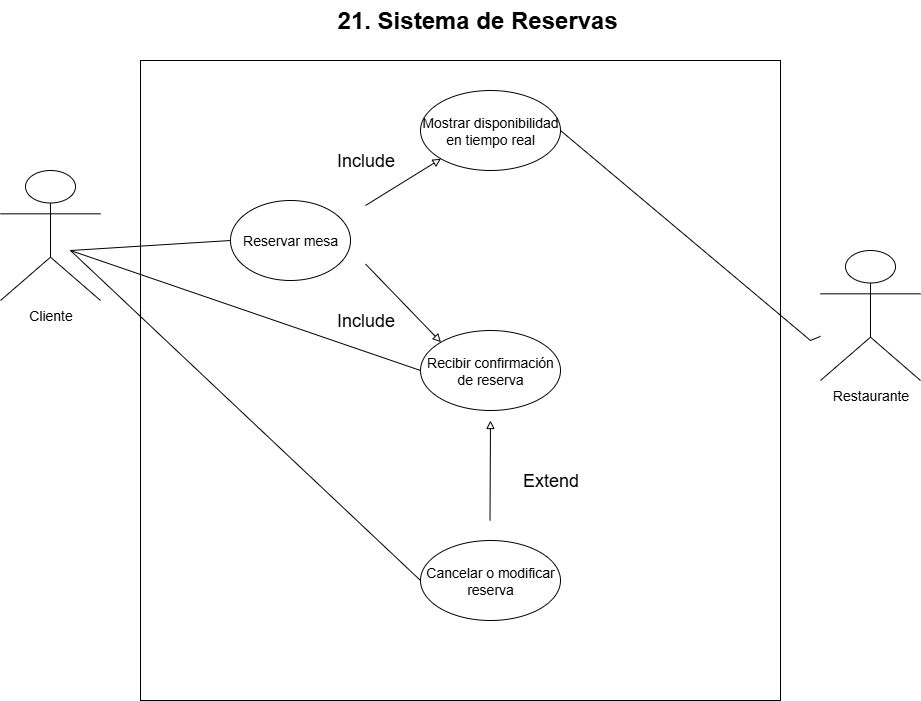

The diagram above was exported from draw.io. Its source (the exported page's mxGraphModel, read from the mxfile embedded in the PNG):
<mxGraphModel dx="1214" dy="1815" grid="1" gridSize="10" guides="1" tooltips="1" connect="1" arrows="1" fold="1" page="1" pageScale="1" pageWidth="850" pageHeight="1100" math="0" shadow="0">
  <root>
    <mxCell id="0" />
    <mxCell id="1" parent="0" />
    <mxCell id="lWXSp6GAilSoUmf1ry5m-1" value="" style="whiteSpace=wrap;html=1;aspect=fixed;" vertex="1" parent="1">
      <mxGeometry x="200" y="40" width="640" height="640" as="geometry" />
    </mxCell>
    <mxCell id="lWXSp6GAilSoUmf1ry5m-2" value="&lt;font style=&quot;font-size: 14px;&quot;&gt;Reservar mesa&lt;/font&gt;" style="ellipse;whiteSpace=wrap;html=1;" vertex="1" parent="1">
      <mxGeometry x="290" y="180" width="120" height="80" as="geometry" />
    </mxCell>
    <mxCell id="lWXSp6GAilSoUmf1ry5m-3" value="&lt;font style=&quot;font-size: 14px;&quot;&gt;Cancelar o modificar reserva&lt;/font&gt;" style="ellipse;whiteSpace=wrap;html=1;" vertex="1" parent="1">
      <mxGeometry x="480" y="520" width="140" height="80" as="geometry" />
    </mxCell>
    <mxCell id="lWXSp6GAilSoUmf1ry5m-4" value="&lt;font style=&quot;font-size: 14px;&quot;&gt;Recibir confirmación de reserva&lt;/font&gt;" style="ellipse;whiteSpace=wrap;html=1;" vertex="1" parent="1">
      <mxGeometry x="480" y="310" width="140" height="80" as="geometry" />
    </mxCell>
    <mxCell id="lWXSp6GAilSoUmf1ry5m-5" value="&lt;font style=&quot;font-size: 14px;&quot;&gt;Mostrar disponibilidad en tiempo real&lt;/font&gt;" style="ellipse;whiteSpace=wrap;html=1;" vertex="1" parent="1">
      <mxGeometry x="480" y="70" width="140" height="80" as="geometry" />
    </mxCell>
    <mxCell id="ltuc2M5uwx5N8KLTSnKJ-1" value="&lt;span style=&quot;font-size: 14px;&quot;&gt;Cliente&lt;/span&gt;" style="shape=umlActor;verticalLabelPosition=bottom;verticalAlign=top;html=1;outlineConnect=0;" vertex="1" parent="1">
      <mxGeometry x="60" y="150" width="100" height="130" as="geometry" />
    </mxCell>
    <mxCell id="ltuc2M5uwx5N8KLTSnKJ-2" value="&lt;span style=&quot;font-size: 14px;&quot;&gt;Restaurante&lt;/span&gt;" style="shape=umlActor;verticalLabelPosition=bottom;verticalAlign=top;html=1;outlineConnect=0;" vertex="1" parent="1">
      <mxGeometry x="880" y="230" width="100" height="130" as="geometry" />
    </mxCell>
    <mxCell id="YdMxL6f6bNHtEPxSLz2D-1" value="" style="endArrow=block;html=1;rounded=0;endFill=0;entryX=0;entryY=1;entryDx=0;entryDy=0;" edge="1" parent="1" target="lWXSp6GAilSoUmf1ry5m-5">
      <mxGeometry width="50" height="50" relative="1" as="geometry">
        <mxPoint x="425" y="185" as="sourcePoint" />
        <mxPoint x="425" y="255" as="targetPoint" />
      </mxGeometry>
    </mxCell>
    <mxCell id="YdMxL6f6bNHtEPxSLz2D-3" value="" style="endArrow=block;html=1;rounded=0;endFill=0;entryX=0;entryY=0;entryDx=0;entryDy=0;" edge="1" parent="1" target="lWXSp6GAilSoUmf1ry5m-4">
      <mxGeometry width="50" height="50" relative="1" as="geometry">
        <mxPoint x="425" y="243.5" as="sourcePoint" />
        <mxPoint x="501" y="196.5" as="targetPoint" />
      </mxGeometry>
    </mxCell>
    <mxCell id="jItVJwcQRzaYcfLWTR_l-1" value="&lt;font style=&quot;font-size: 18px;&quot;&gt;Include&lt;/font&gt;" style="text;html=1;align=center;verticalAlign=middle;resizable=0;points=[];autosize=1;strokeColor=none;fillColor=none;" vertex="1" parent="1">
      <mxGeometry x="385" y="280" width="80" height="40" as="geometry" />
    </mxCell>
    <mxCell id="jItVJwcQRzaYcfLWTR_l-2" value="&lt;font style=&quot;font-size: 18px;&quot;&gt;Include&lt;/font&gt;" style="text;html=1;align=center;verticalAlign=middle;resizable=0;points=[];autosize=1;strokeColor=none;fillColor=none;" vertex="1" parent="1">
      <mxGeometry x="385" y="120" width="80" height="40" as="geometry" />
    </mxCell>
    <mxCell id="9knRDweVJbHqHScNvYEb-1" value="" style="endArrow=block;html=1;rounded=0;endFill=0;entryX=0.5;entryY=1;entryDx=0;entryDy=0;" edge="1" parent="1">
      <mxGeometry width="50" height="50" relative="1" as="geometry">
        <mxPoint x="549.5" y="500" as="sourcePoint" />
        <mxPoint x="550" y="400" as="targetPoint" />
      </mxGeometry>
    </mxCell>
    <mxCell id="x_vpJYNmH0Tyx12auFAN-1" value="&lt;font style=&quot;font-size: 18px;&quot;&gt;Extend&lt;/font&gt;" style="text;html=1;align=center;verticalAlign=middle;resizable=0;points=[];autosize=1;strokeColor=none;fillColor=none;" vertex="1" parent="1">
      <mxGeometry x="570" y="440" width="80" height="40" as="geometry" />
    </mxCell>
    <mxCell id="rMDeyACccJFuDUnHIfMN-1" value="&lt;font style=&quot;font-size: 24px;&quot;&gt;&lt;b&gt;&lt;span style=&quot;line-height: 115%; font-family: Arial, sans-serif;&quot;&gt;21. Sistema de Reservas&lt;/span&gt;&lt;/b&gt;&lt;span style=&quot;line-height: 115%; font-family: Arial, sans-serif;&quot;&gt;&amp;nbsp;&lt;/span&gt;&lt;/font&gt;" style="text;html=1;align=center;verticalAlign=middle;resizable=0;points=[];autosize=1;strokeColor=none;fillColor=none;" vertex="1" parent="1">
      <mxGeometry x="385" y="-20" width="310" height="40" as="geometry" />
    </mxCell>
    <mxCell id="rMDeyACccJFuDUnHIfMN-2" value="" style="endArrow=none;html=1;rounded=0;entryX=0;entryY=0.5;entryDx=0;entryDy=0;" edge="1" parent="1" target="lWXSp6GAilSoUmf1ry5m-2">
      <mxGeometry width="50" height="50" relative="1" as="geometry">
        <mxPoint x="130" y="230" as="sourcePoint" />
        <mxPoint x="180" y="180" as="targetPoint" />
      </mxGeometry>
    </mxCell>
    <mxCell id="rMDeyACccJFuDUnHIfMN-3" value="" style="endArrow=none;html=1;rounded=0;entryX=0;entryY=0.5;entryDx=0;entryDy=0;" edge="1" parent="1" target="lWXSp6GAilSoUmf1ry5m-3">
      <mxGeometry width="50" height="50" relative="1" as="geometry">
        <mxPoint x="130" y="230" as="sourcePoint" />
        <mxPoint x="180" y="180" as="targetPoint" />
      </mxGeometry>
    </mxCell>
    <mxCell id="rMDeyACccJFuDUnHIfMN-4" value="" style="endArrow=none;html=1;rounded=0;entryX=0;entryY=0.5;entryDx=0;entryDy=0;" edge="1" parent="1" target="lWXSp6GAilSoUmf1ry5m-4">
      <mxGeometry width="50" height="50" relative="1" as="geometry">
        <mxPoint x="130" y="230" as="sourcePoint" />
        <mxPoint x="180" y="180" as="targetPoint" />
      </mxGeometry>
    </mxCell>
    <mxCell id="rMDeyACccJFuDUnHIfMN-5" value="" style="endArrow=none;html=1;rounded=0;exitX=1;exitY=0.5;exitDx=0;exitDy=0;" edge="1" parent="1" source="lWXSp6GAilSoUmf1ry5m-5" target="ltuc2M5uwx5N8KLTSnKJ-2">
      <mxGeometry width="50" height="50" relative="1" as="geometry">
        <mxPoint x="790" y="350" as="sourcePoint" />
        <mxPoint x="840" y="300" as="targetPoint" />
        <Array as="points">
          <mxPoint x="870" y="320" />
        </Array>
      </mxGeometry>
    </mxCell>
  </root>
</mxGraphModel>